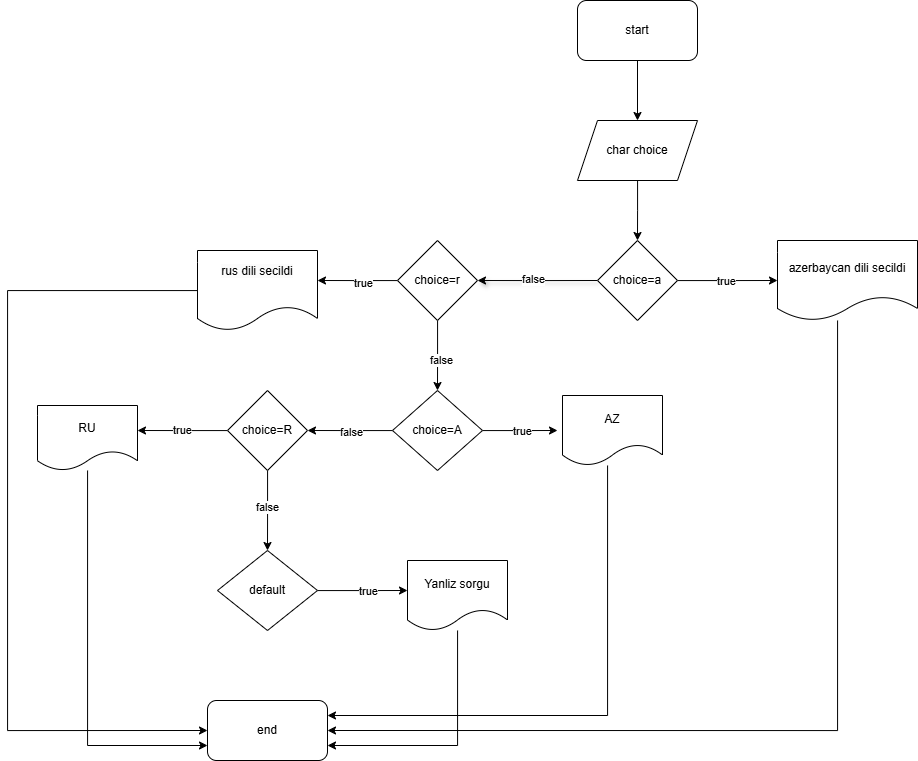

The diagram above was exported from draw.io. Its source (the exported page's mxGraphModel, read from the mxfile embedded in the PNG):
<mxGraphModel dx="1909" dy="595" grid="1" gridSize="10" guides="1" tooltips="1" connect="1" arrows="1" fold="1" page="1" pageScale="1" pageWidth="850" pageHeight="1100" math="0" shadow="0">
  <root>
    <mxCell id="0" />
    <mxCell id="1" parent="0" />
    <mxCell id="nF09UVeACaLrOsadjStX-2" style="edgeStyle=orthogonalEdgeStyle;rounded=0;orthogonalLoop=1;jettySize=auto;html=1;" edge="1" parent="1" source="nF09UVeACaLrOsadjStX-1" target="nF09UVeACaLrOsadjStX-3">
      <mxGeometry relative="1" as="geometry">
        <mxPoint x="400" y="140" as="targetPoint" />
      </mxGeometry>
    </mxCell>
    <mxCell id="nF09UVeACaLrOsadjStX-1" value="start" style="rounded=1;whiteSpace=wrap;html=1;" vertex="1" parent="1">
      <mxGeometry x="340" y="10" width="120" height="60" as="geometry" />
    </mxCell>
    <mxCell id="nF09UVeACaLrOsadjStX-4" style="edgeStyle=orthogonalEdgeStyle;rounded=0;orthogonalLoop=1;jettySize=auto;html=1;" edge="1" parent="1" source="nF09UVeACaLrOsadjStX-3">
      <mxGeometry relative="1" as="geometry">
        <mxPoint x="400" y="250" as="targetPoint" />
      </mxGeometry>
    </mxCell>
    <mxCell id="nF09UVeACaLrOsadjStX-3" value="char choice" style="shape=parallelogram;perimeter=parallelogramPerimeter;whiteSpace=wrap;html=1;fixedSize=1;" vertex="1" parent="1">
      <mxGeometry x="340" y="130" width="120" height="60" as="geometry" />
    </mxCell>
    <mxCell id="nF09UVeACaLrOsadjStX-7" style="edgeStyle=orthogonalEdgeStyle;rounded=0;orthogonalLoop=1;jettySize=auto;html=1;" edge="1" parent="1" source="nF09UVeACaLrOsadjStX-6">
      <mxGeometry relative="1" as="geometry">
        <mxPoint x="540" y="290" as="targetPoint" />
      </mxGeometry>
    </mxCell>
    <mxCell id="nF09UVeACaLrOsadjStX-8" value="true" style="edgeLabel;html=1;align=center;verticalAlign=middle;resizable=0;points=[];" vertex="1" connectable="0" parent="nF09UVeACaLrOsadjStX-7">
      <mxGeometry x="-0.0315" relative="1" as="geometry">
        <mxPoint as="offset" />
      </mxGeometry>
    </mxCell>
    <mxCell id="nF09UVeACaLrOsadjStX-10" style="edgeStyle=orthogonalEdgeStyle;rounded=0;orthogonalLoop=1;jettySize=auto;html=1;exitX=0;exitY=0.5;exitDx=0;exitDy=0;shadow=1;" edge="1" parent="1" source="nF09UVeACaLrOsadjStX-6">
      <mxGeometry relative="1" as="geometry">
        <mxPoint x="240" y="290" as="targetPoint" />
      </mxGeometry>
    </mxCell>
    <mxCell id="nF09UVeACaLrOsadjStX-11" value="false" style="edgeLabel;html=1;align=center;verticalAlign=middle;resizable=0;points=[];" vertex="1" connectable="0" parent="nF09UVeACaLrOsadjStX-10">
      <mxGeometry x="0.0846" y="-2" relative="1" as="geometry">
        <mxPoint as="offset" />
      </mxGeometry>
    </mxCell>
    <mxCell id="nF09UVeACaLrOsadjStX-6" value="choice=a" style="rhombus;whiteSpace=wrap;html=1;" vertex="1" parent="1">
      <mxGeometry x="360" y="250" width="80" height="80" as="geometry" />
    </mxCell>
    <mxCell id="nF09UVeACaLrOsadjStX-58" style="edgeStyle=orthogonalEdgeStyle;rounded=0;orthogonalLoop=1;jettySize=auto;html=1;entryX=1;entryY=0.5;entryDx=0;entryDy=0;" edge="1" parent="1" source="nF09UVeACaLrOsadjStX-9" target="nF09UVeACaLrOsadjStX-53">
      <mxGeometry relative="1" as="geometry">
        <Array as="points">
          <mxPoint x="600" y="740" />
        </Array>
      </mxGeometry>
    </mxCell>
    <mxCell id="nF09UVeACaLrOsadjStX-9" value="azerbaycan dili secildi" style="shape=document;whiteSpace=wrap;html=1;boundedLbl=1;" vertex="1" parent="1">
      <mxGeometry x="540" y="250" width="140" height="80" as="geometry" />
    </mxCell>
    <mxCell id="nF09UVeACaLrOsadjStX-30" style="edgeStyle=orthogonalEdgeStyle;rounded=0;orthogonalLoop=1;jettySize=auto;html=1;" edge="1" parent="1" source="nF09UVeACaLrOsadjStX-29">
      <mxGeometry relative="1" as="geometry">
        <mxPoint x="80" y="290" as="targetPoint" />
      </mxGeometry>
    </mxCell>
    <mxCell id="nF09UVeACaLrOsadjStX-31" value="true" style="edgeLabel;html=1;align=center;verticalAlign=middle;resizable=0;points=[];" vertex="1" connectable="0" parent="nF09UVeACaLrOsadjStX-30">
      <mxGeometry x="-0.1305" y="2" relative="1" as="geometry">
        <mxPoint as="offset" />
      </mxGeometry>
    </mxCell>
    <mxCell id="nF09UVeACaLrOsadjStX-32" style="edgeStyle=orthogonalEdgeStyle;rounded=0;orthogonalLoop=1;jettySize=auto;html=1;" edge="1" parent="1" source="nF09UVeACaLrOsadjStX-29">
      <mxGeometry relative="1" as="geometry">
        <mxPoint x="200" y="400" as="targetPoint" />
      </mxGeometry>
    </mxCell>
    <mxCell id="nF09UVeACaLrOsadjStX-33" value="false" style="edgeLabel;html=1;align=center;verticalAlign=middle;resizable=0;points=[];" vertex="1" connectable="0" parent="nF09UVeACaLrOsadjStX-32">
      <mxGeometry x="0.1195" y="3" relative="1" as="geometry">
        <mxPoint as="offset" />
      </mxGeometry>
    </mxCell>
    <mxCell id="nF09UVeACaLrOsadjStX-29" value="choice=r" style="rhombus;whiteSpace=wrap;html=1;" vertex="1" parent="1">
      <mxGeometry x="160" y="250" width="80" height="80" as="geometry" />
    </mxCell>
    <mxCell id="nF09UVeACaLrOsadjStX-57" style="edgeStyle=orthogonalEdgeStyle;rounded=0;orthogonalLoop=1;jettySize=auto;html=1;entryX=0;entryY=0.5;entryDx=0;entryDy=0;" edge="1" parent="1" source="nF09UVeACaLrOsadjStX-34" target="nF09UVeACaLrOsadjStX-53">
      <mxGeometry relative="1" as="geometry">
        <Array as="points">
          <mxPoint x="-230" y="300" />
          <mxPoint x="-230" y="740" />
        </Array>
      </mxGeometry>
    </mxCell>
    <mxCell id="nF09UVeACaLrOsadjStX-34" value="&#10;&lt;span style=&quot;color: rgb(0, 0, 0); font-family: Helvetica; font-size: 12px; font-style: normal; font-variant-ligatures: normal; font-variant-caps: normal; font-weight: 400; letter-spacing: normal; orphans: 2; text-align: center; text-indent: 0px; text-transform: none; widows: 2; word-spacing: 0px; -webkit-text-stroke-width: 0px; white-space: normal; background-color: rgb(251, 251, 251); text-decoration-thickness: initial; text-decoration-style: initial; text-decoration-color: initial; display: inline !important; float: none;&quot;&gt;rus dili secildi&lt;/span&gt;&#10;&#10;" style="shape=document;whiteSpace=wrap;html=1;boundedLbl=1;" vertex="1" parent="1">
      <mxGeometry x="-40" y="260" width="120" height="80" as="geometry" />
    </mxCell>
    <mxCell id="nF09UVeACaLrOsadjStX-36" style="edgeStyle=orthogonalEdgeStyle;rounded=0;orthogonalLoop=1;jettySize=auto;html=1;" edge="1" parent="1" source="nF09UVeACaLrOsadjStX-35">
      <mxGeometry relative="1" as="geometry">
        <mxPoint x="320" y="440" as="targetPoint" />
      </mxGeometry>
    </mxCell>
    <mxCell id="nF09UVeACaLrOsadjStX-37" value="true" style="edgeLabel;html=1;align=center;verticalAlign=middle;resizable=0;points=[];" vertex="1" connectable="0" parent="nF09UVeACaLrOsadjStX-36">
      <mxGeometry x="0.073" relative="1" as="geometry">
        <mxPoint as="offset" />
      </mxGeometry>
    </mxCell>
    <mxCell id="nF09UVeACaLrOsadjStX-39" style="edgeStyle=orthogonalEdgeStyle;rounded=0;orthogonalLoop=1;jettySize=auto;html=1;" edge="1" parent="1" source="nF09UVeACaLrOsadjStX-35">
      <mxGeometry relative="1" as="geometry">
        <mxPoint x="70" y="440" as="targetPoint" />
      </mxGeometry>
    </mxCell>
    <mxCell id="nF09UVeACaLrOsadjStX-40" value="false" style="edgeLabel;html=1;align=center;verticalAlign=middle;resizable=0;points=[];" vertex="1" connectable="0" parent="nF09UVeACaLrOsadjStX-39">
      <mxGeometry x="-0.041" y="1" relative="1" as="geometry">
        <mxPoint as="offset" />
      </mxGeometry>
    </mxCell>
    <mxCell id="nF09UVeACaLrOsadjStX-35" value="choice=A" style="rhombus;whiteSpace=wrap;html=1;" vertex="1" parent="1">
      <mxGeometry x="155" y="400" width="90" height="80" as="geometry" />
    </mxCell>
    <mxCell id="nF09UVeACaLrOsadjStX-55" style="edgeStyle=orthogonalEdgeStyle;rounded=0;orthogonalLoop=1;jettySize=auto;html=1;entryX=1;entryY=0.25;entryDx=0;entryDy=0;" edge="1" parent="1" source="nF09UVeACaLrOsadjStX-38" target="nF09UVeACaLrOsadjStX-53">
      <mxGeometry relative="1" as="geometry">
        <Array as="points">
          <mxPoint x="370" y="725" />
        </Array>
      </mxGeometry>
    </mxCell>
    <mxCell id="nF09UVeACaLrOsadjStX-38" value="AZ" style="shape=document;whiteSpace=wrap;html=1;boundedLbl=1;" vertex="1" parent="1">
      <mxGeometry x="325" y="405" width="100" height="70" as="geometry" />
    </mxCell>
    <mxCell id="nF09UVeACaLrOsadjStX-42" value="true" style="edgeStyle=orthogonalEdgeStyle;rounded=0;orthogonalLoop=1;jettySize=auto;html=1;" edge="1" parent="1" source="nF09UVeACaLrOsadjStX-41">
      <mxGeometry relative="1" as="geometry">
        <mxPoint x="-100" y="440" as="targetPoint" />
      </mxGeometry>
    </mxCell>
    <mxCell id="nF09UVeACaLrOsadjStX-43" style="edgeStyle=orthogonalEdgeStyle;rounded=0;orthogonalLoop=1;jettySize=auto;html=1;" edge="1" parent="1" source="nF09UVeACaLrOsadjStX-41">
      <mxGeometry relative="1" as="geometry">
        <mxPoint x="30" y="560" as="targetPoint" />
      </mxGeometry>
    </mxCell>
    <mxCell id="nF09UVeACaLrOsadjStX-44" value="false" style="edgeLabel;html=1;align=center;verticalAlign=middle;resizable=0;points=[];" vertex="1" connectable="0" parent="nF09UVeACaLrOsadjStX-43">
      <mxGeometry x="-0.1056" y="-1" relative="1" as="geometry">
        <mxPoint as="offset" />
      </mxGeometry>
    </mxCell>
    <mxCell id="nF09UVeACaLrOsadjStX-41" value="choice=R" style="rhombus;whiteSpace=wrap;html=1;" vertex="1" parent="1">
      <mxGeometry x="-10" y="400" width="80" height="80" as="geometry" />
    </mxCell>
    <mxCell id="nF09UVeACaLrOsadjStX-56" style="edgeStyle=orthogonalEdgeStyle;rounded=0;orthogonalLoop=1;jettySize=auto;html=1;entryX=0;entryY=0.75;entryDx=0;entryDy=0;" edge="1" parent="1" source="nF09UVeACaLrOsadjStX-45" target="nF09UVeACaLrOsadjStX-53">
      <mxGeometry relative="1" as="geometry">
        <Array as="points">
          <mxPoint x="-150" y="755" />
        </Array>
      </mxGeometry>
    </mxCell>
    <mxCell id="nF09UVeACaLrOsadjStX-45" value="RU" style="shape=document;whiteSpace=wrap;html=1;boundedLbl=1;" vertex="1" parent="1">
      <mxGeometry x="-200" y="415" width="100" height="65" as="geometry" />
    </mxCell>
    <mxCell id="nF09UVeACaLrOsadjStX-47" style="edgeStyle=orthogonalEdgeStyle;rounded=0;orthogonalLoop=1;jettySize=auto;html=1;" edge="1" parent="1" source="nF09UVeACaLrOsadjStX-46">
      <mxGeometry relative="1" as="geometry">
        <mxPoint x="170" y="600" as="targetPoint" />
      </mxGeometry>
    </mxCell>
    <mxCell id="nF09UVeACaLrOsadjStX-48" value="true" style="edgeLabel;html=1;align=center;verticalAlign=middle;resizable=0;points=[];" vertex="1" connectable="0" parent="nF09UVeACaLrOsadjStX-47">
      <mxGeometry x="0.1308" relative="1" as="geometry">
        <mxPoint as="offset" />
      </mxGeometry>
    </mxCell>
    <mxCell id="nF09UVeACaLrOsadjStX-46" value="default" style="rhombus;whiteSpace=wrap;html=1;" vertex="1" parent="1">
      <mxGeometry x="-20" y="560" width="100" height="80" as="geometry" />
    </mxCell>
    <mxCell id="nF09UVeACaLrOsadjStX-54" style="edgeStyle=orthogonalEdgeStyle;rounded=0;orthogonalLoop=1;jettySize=auto;html=1;entryX=1;entryY=0.75;entryDx=0;entryDy=0;" edge="1" parent="1" source="nF09UVeACaLrOsadjStX-49" target="nF09UVeACaLrOsadjStX-53">
      <mxGeometry relative="1" as="geometry">
        <Array as="points">
          <mxPoint x="220" y="755" />
        </Array>
      </mxGeometry>
    </mxCell>
    <mxCell id="nF09UVeACaLrOsadjStX-49" value="Yanliz sorgu" style="shape=document;whiteSpace=wrap;html=1;boundedLbl=1;" vertex="1" parent="1">
      <mxGeometry x="170" y="570" width="100" height="70" as="geometry" />
    </mxCell>
    <mxCell id="nF09UVeACaLrOsadjStX-53" value="end" style="rounded=1;whiteSpace=wrap;html=1;" vertex="1" parent="1">
      <mxGeometry x="-30" y="710" width="120" height="60" as="geometry" />
    </mxCell>
  </root>
</mxGraphModel>